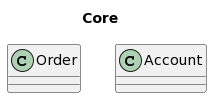

The diagram above was rendered by PlantUML. Its source (embedded in the PNG):
@startuml
title Core
class Order
class Account
@enduml